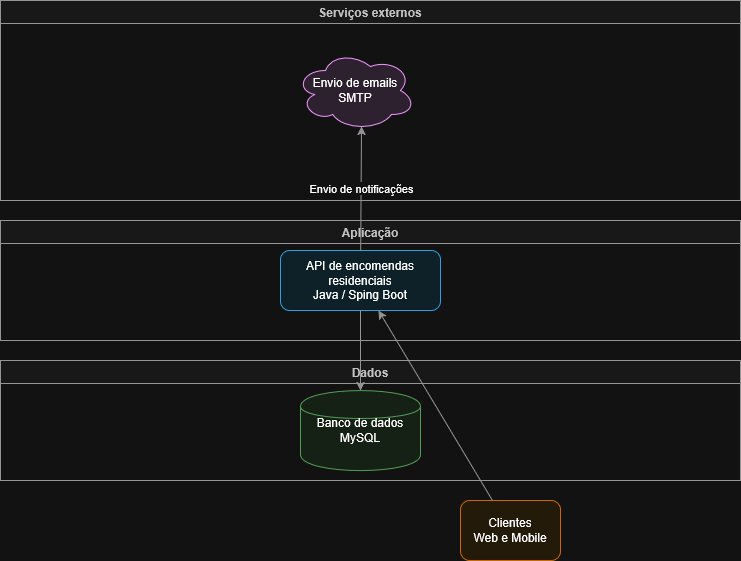

The diagram above was exported from draw.io. Its source (the exported page's mxGraphModel, read from the mxfile embedded in the PNG):
<mxGraphModel dx="1426" dy="759" grid="1" gridSize="10" guides="1" tooltips="1" connect="1" arrows="1" fold="1" page="1" pageScale="1" pageWidth="850" pageHeight="1100" math="0" shadow="0">
  <root>
    <mxCell id="0" />
    <mxCell id="1" parent="0" />
    <mxCell id="sroZeLDoB-8JMCB5YNTx-1" value="Serviços externos" style="swimlane;whiteSpace=wrap;html=1;fillColor=#f8f8f8;strokeColor=#666666;fontColor=#333333;" parent="1" vertex="1">
      <mxGeometry x="40" y="40" width="740" height="200" as="geometry" />
    </mxCell>
    <mxCell id="sroZeLDoB-8JMCB5YNTx-4" value="Envio de emails&lt;br&gt;SMTP" style="shape=cloud;whiteSpace=wrap;html=1;fillColor=#f3e5f5;strokeColor=#8e24aa;" parent="sroZeLDoB-8JMCB5YNTx-1" vertex="1">
      <mxGeometry x="295" y="50" width="120" height="80" as="geometry" />
    </mxCell>
    <mxCell id="sroZeLDoB-8JMCB5YNTx-5" value="Aplicação" style="swimlane;whiteSpace=wrap;html=1;fillColor=#f8f8f8;strokeColor=#666666;fontColor=#333333;" parent="1" vertex="1">
      <mxGeometry x="40" y="260" width="740" height="120" as="geometry" />
    </mxCell>
    <mxCell id="sroZeLDoB-8JMCB5YNTx-6" value="API de encomendas residenciais&lt;br&gt;Java / Sping Boot" style="rounded=1;whiteSpace=wrap;html=1;fillColor=#e1f5fe;strokeColor=#0288d1;" parent="1" vertex="1">
      <mxGeometry x="320" y="290" width="160" height="60" as="geometry" />
    </mxCell>
    <mxCell id="sroZeLDoB-8JMCB5YNTx-7" value="Dados" style="swimlane;whiteSpace=wrap;html=1;fillColor=#f8f8f8;strokeColor=#666666;fontColor=#333333;" parent="1" vertex="1">
      <mxGeometry x="40" y="400" width="740" height="120" as="geometry" />
    </mxCell>
    <mxCell id="sroZeLDoB-8JMCB5YNTx-8" value="&lt;div&gt;Banco de dados&lt;/div&gt;&lt;div&gt;MySQL&lt;/div&gt;" style="shape=cylinder;whiteSpace=wrap;html=1;fillColor=#e8f5e8;strokeColor=#388e3c;" parent="1" vertex="1">
      <mxGeometry x="340" y="430" width="120" height="80" as="geometry" />
    </mxCell>
    <mxCell id="sroZeLDoB-8JMCB5YNTx-9" value="&lt;div&gt;Clientes&lt;/div&gt;&lt;div&gt;Web e Mobile&lt;/div&gt;" style="rounded=1;whiteSpace=wrap;html=1;fillColor=#fff3e0;strokeColor=#f57c00;" parent="1" vertex="1">
      <mxGeometry x="500" y="540" width="100" height="60" as="geometry" />
    </mxCell>
    <mxCell id="sroZeLDoB-8JMCB5YNTx-11" value="" style="endArrow=classic;html=1;rounded=0;strokeColor=#666666;" parent="1" source="sroZeLDoB-8JMCB5YNTx-9" target="sroZeLDoB-8JMCB5YNTx-6" edge="1">
      <mxGeometry width="50" height="50" relative="1" as="geometry">
        <mxPoint x="400" y="560" as="sourcePoint" />
        <mxPoint x="400" y="350" as="targetPoint" />
      </mxGeometry>
    </mxCell>
    <mxCell id="sroZeLDoB-8JMCB5YNTx-13" value="" style="endArrow=classic;html=1;rounded=0;strokeColor=#666666;labelBackgroundColor=#ffffff;" parent="1" source="sroZeLDoB-8JMCB5YNTx-6" target="sroZeLDoB-8JMCB5YNTx-8" edge="1">
      <mxGeometry width="50" height="50" relative="1" as="geometry">
        <mxPoint x="400" y="350" as="sourcePoint" />
        <mxPoint x="400" y="430" as="targetPoint" />
      </mxGeometry>
    </mxCell>
    <mxCell id="sroZeLDoB-8JMCB5YNTx-16" value="Envio de notificações" style="endArrow=classic;html=1;rounded=0;strokeColor=#666666;labelBackgroundColor=#ffffff;entryX=0.55;entryY=0.95;entryDx=0;entryDy=0;entryPerimeter=0;" parent="1" source="sroZeLDoB-8JMCB5YNTx-6" target="sroZeLDoB-8JMCB5YNTx-4" edge="1">
      <mxGeometry width="50" height="50" relative="1" as="geometry">
        <mxPoint x="480" y="320" as="sourcePoint" />
        <mxPoint x="400" y="160" as="targetPoint" />
      </mxGeometry>
    </mxCell>
  </root>
</mxGraphModel>